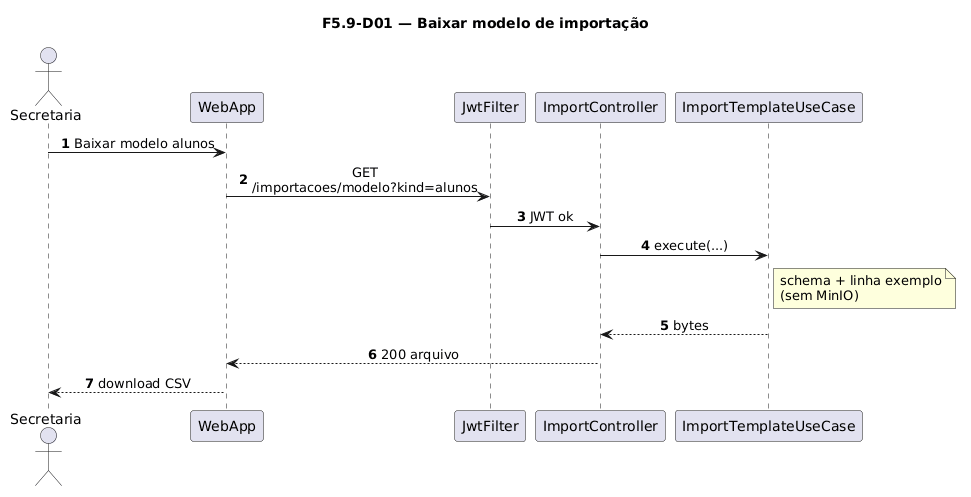

The diagram above was rendered by PlantUML. Its source (embedded in the PNG):
@startuml
title F5.9-D01 — Baixar modelo de importação
skinparam sequenceMessageAlign center
skinparam responseMessageBelowArrow true
skinparam maxMessageSize 220
autonumber

actor "Secretaria" as Sec
participant "WebApp" as WebApp
participant "JwtFilter" as Jwt
participant "ImportController" as Ctrl
participant "ImportTemplateUseCase" as UC

Sec -> WebApp: Baixar modelo alunos
WebApp -> Jwt: GET /importacoes/modelo?kind=alunos
Jwt -> Ctrl: JWT ok
Ctrl -> UC: execute(...)
note right of UC
  schema + linha exemplo
  (sem MinIO)
end note
UC --> Ctrl: bytes
Ctrl --> WebApp: 200 arquivo
WebApp --> Sec: download CSV
@enduml